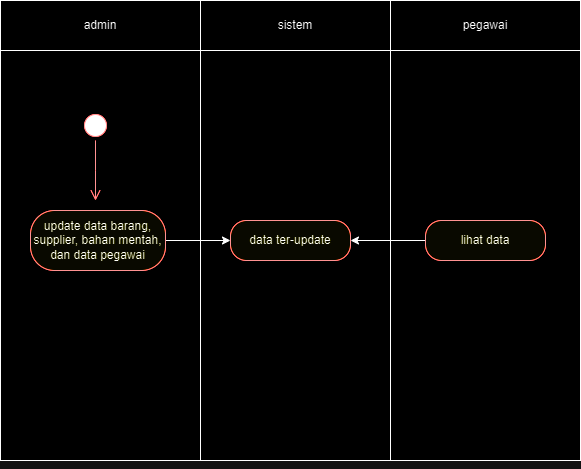

The diagram above was exported from draw.io. Its source (the exported page's mxGraphModel, read from the mxfile embedded in the PNG):
<mxGraphModel dx="1050" dy="569" grid="1" gridSize="10" guides="1" tooltips="1" connect="1" arrows="1" fold="1" page="1" pageScale="1" pageWidth="827" pageHeight="1169" math="0" shadow="0">
  <root>
    <mxCell id="0" />
    <mxCell id="1" parent="0" />
    <mxCell id="hRVmj7dbzwa-wWuzCzXM-64" value="" style="html=1;whiteSpace=wrap;" vertex="1" parent="1">
      <mxGeometry x="180" y="120" width="200" height="460" as="geometry" />
    </mxCell>
    <mxCell id="hRVmj7dbzwa-wWuzCzXM-65" value="" style="html=1;whiteSpace=wrap;" vertex="1" parent="1">
      <mxGeometry x="380" y="120" width="190" height="460" as="geometry" />
    </mxCell>
    <mxCell id="hRVmj7dbzwa-wWuzCzXM-66" value="" style="html=1;whiteSpace=wrap;" vertex="1" parent="1">
      <mxGeometry x="570" y="120" width="190" height="460" as="geometry" />
    </mxCell>
    <mxCell id="hRVmj7dbzwa-wWuzCzXM-67" value="admin" style="html=1;whiteSpace=wrap;" vertex="1" parent="1">
      <mxGeometry x="180" y="120" width="200" height="50" as="geometry" />
    </mxCell>
    <mxCell id="hRVmj7dbzwa-wWuzCzXM-68" value="sistem" style="html=1;whiteSpace=wrap;" vertex="1" parent="1">
      <mxGeometry x="380" y="120" width="190" height="50" as="geometry" />
    </mxCell>
    <mxCell id="hRVmj7dbzwa-wWuzCzXM-69" value="pegawai" style="html=1;whiteSpace=wrap;" vertex="1" parent="1">
      <mxGeometry x="570" y="120" width="190" height="50" as="geometry" />
    </mxCell>
    <mxCell id="hRVmj7dbzwa-wWuzCzXM-70" value="" style="ellipse;html=1;shape=startState;fillColor=#000000;strokeColor=#ff0000;" vertex="1" parent="1">
      <mxGeometry x="260" y="230" width="30" height="30" as="geometry" />
    </mxCell>
    <mxCell id="hRVmj7dbzwa-wWuzCzXM-71" value="" style="edgeStyle=orthogonalEdgeStyle;html=1;verticalAlign=bottom;endArrow=open;endSize=8;strokeColor=#ff0000;rounded=0;" edge="1" source="hRVmj7dbzwa-wWuzCzXM-70" parent="1">
      <mxGeometry relative="1" as="geometry">
        <mxPoint x="275" y="320" as="targetPoint" />
      </mxGeometry>
    </mxCell>
    <mxCell id="hRVmj7dbzwa-wWuzCzXM-78" style="edgeStyle=none;rounded=0;orthogonalLoop=1;jettySize=auto;html=1;exitX=1;exitY=0.5;exitDx=0;exitDy=0;entryX=0;entryY=0.5;entryDx=0;entryDy=0;" edge="1" parent="1" source="hRVmj7dbzwa-wWuzCzXM-72" target="hRVmj7dbzwa-wWuzCzXM-74">
      <mxGeometry relative="1" as="geometry" />
    </mxCell>
    <mxCell id="hRVmj7dbzwa-wWuzCzXM-72" value="update data barang, supplier, bahan mentah, dan data pegawai" style="rounded=1;whiteSpace=wrap;html=1;arcSize=40;fontColor=#000000;fillColor=#ffffc0;strokeColor=#ff0000;" vertex="1" parent="1">
      <mxGeometry x="210" y="330" width="135" height="60" as="geometry" />
    </mxCell>
    <mxCell id="hRVmj7dbzwa-wWuzCzXM-74" value="data ter-update" style="rounded=1;whiteSpace=wrap;html=1;arcSize=40;fontColor=#000000;fillColor=#ffffc0;strokeColor=#ff0000;" vertex="1" parent="1">
      <mxGeometry x="410" y="340" width="120" height="40" as="geometry" />
    </mxCell>
    <mxCell id="hRVmj7dbzwa-wWuzCzXM-79" style="edgeStyle=none;rounded=0;orthogonalLoop=1;jettySize=auto;html=1;exitX=0;exitY=0.5;exitDx=0;exitDy=0;" edge="1" parent="1" source="hRVmj7dbzwa-wWuzCzXM-76" target="hRVmj7dbzwa-wWuzCzXM-74">
      <mxGeometry relative="1" as="geometry" />
    </mxCell>
    <mxCell id="hRVmj7dbzwa-wWuzCzXM-76" value="lihat data" style="rounded=1;whiteSpace=wrap;html=1;arcSize=40;fontColor=#000000;fillColor=#ffffc0;strokeColor=#ff0000;" vertex="1" parent="1">
      <mxGeometry x="605" y="340" width="120" height="40" as="geometry" />
    </mxCell>
    <mxCell id="hRVmj7dbzwa-wWuzCzXM-80" style="edgeStyle=none;rounded=0;orthogonalLoop=1;jettySize=auto;html=1;exitX=0.5;exitY=1;exitDx=0;exitDy=0;" edge="1" parent="1" source="hRVmj7dbzwa-wWuzCzXM-65" target="hRVmj7dbzwa-wWuzCzXM-65">
      <mxGeometry relative="1" as="geometry" />
    </mxCell>
  </root>
</mxGraphModel>